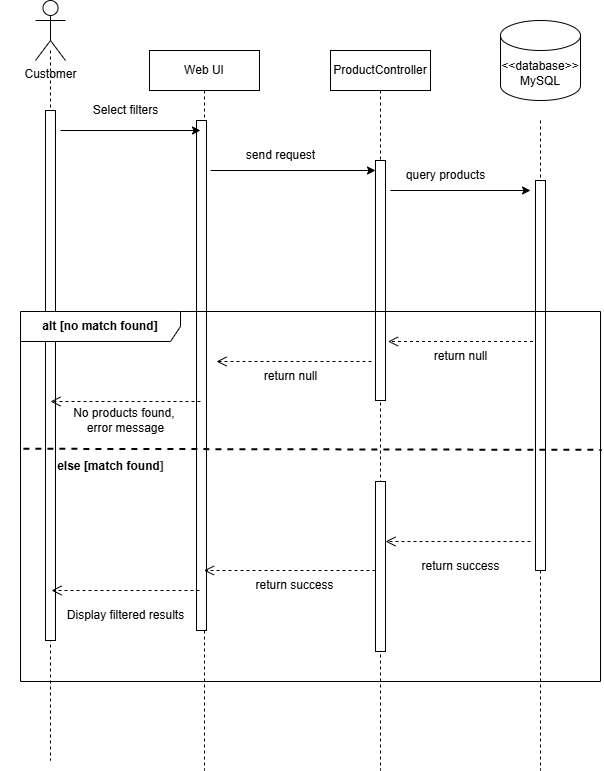

The diagram above was exported from draw.io. Its source (the exported page's mxGraphModel, read from the mxfile embedded in the PNG):
<mxGraphModel dx="554" dy="432" grid="1" gridSize="10" guides="1" tooltips="1" connect="1" arrows="1" fold="1" page="1" pageScale="1" pageWidth="850" pageHeight="1100" math="0" shadow="0">
  <root>
    <mxCell id="0" />
    <mxCell id="1" parent="0" />
    <mxCell id="3" value="" style="shape=umlLifeline;perimeter=lifelinePerimeter;whiteSpace=wrap;html=1;container=1;dropTarget=0;collapsible=0;recursiveResize=0;outlineConnect=0;portConstraint=eastwest;newEdgeStyle={&quot;edgeStyle&quot;:&quot;elbowEdgeStyle&quot;,&quot;elbow&quot;:&quot;vertical&quot;,&quot;curved&quot;:0,&quot;rounded&quot;:0};size=0;" parent="1" vertex="1">
      <mxGeometry x="190" y="200" width="100" height="710" as="geometry" />
    </mxCell>
    <mxCell id="4" value="" style="html=1;points=[[0,0,0,0,5],[0,1,0,0,-5],[1,0,0,0,5],[1,1,0,0,-5]];perimeter=orthogonalPerimeter;outlineConnect=0;targetShapes=umlLifeline;portConstraint=eastwest;newEdgeStyle={&quot;curved&quot;:0,&quot;rounded&quot;:0};" parent="3" vertex="1">
      <mxGeometry x="45" y="60" width="10" height="530" as="geometry" />
    </mxCell>
    <mxCell id="5" value="Web UI" style="shape=umlLifeline;perimeter=lifelinePerimeter;whiteSpace=wrap;html=1;container=1;dropTarget=0;collapsible=0;recursiveResize=0;outlineConnect=0;portConstraint=eastwest;newEdgeStyle={&quot;edgeStyle&quot;:&quot;elbowEdgeStyle&quot;,&quot;elbow&quot;:&quot;vertical&quot;,&quot;curved&quot;:0,&quot;rounded&quot;:0};" parent="1" vertex="1">
      <mxGeometry x="339" y="200" width="110" height="720" as="geometry" />
    </mxCell>
    <mxCell id="6" value="" style="html=1;points=[[0,0,0,0,5],[0,1,0,0,-5],[1,0,0,0,5],[1,1,0,0,-5]];perimeter=orthogonalPerimeter;outlineConnect=0;targetShapes=umlLifeline;portConstraint=eastwest;newEdgeStyle={&quot;curved&quot;:0,&quot;rounded&quot;:0};" parent="5" vertex="1">
      <mxGeometry x="47" y="70" width="10" height="510" as="geometry" />
    </mxCell>
    <mxCell id="7" value="&lt;div&gt;&lt;span style=&quot;color: rgb(0, 0, 0);&quot;&gt;ProductController&lt;/span&gt;&lt;/div&gt;" style="shape=umlLifeline;perimeter=lifelinePerimeter;whiteSpace=wrap;html=1;container=1;dropTarget=0;collapsible=0;recursiveResize=0;outlineConnect=0;portConstraint=eastwest;newEdgeStyle={&quot;edgeStyle&quot;:&quot;elbowEdgeStyle&quot;,&quot;elbow&quot;:&quot;vertical&quot;,&quot;curved&quot;:0,&quot;rounded&quot;:0};" parent="1" vertex="1">
      <mxGeometry x="520" y="200" width="100" height="720" as="geometry" />
    </mxCell>
    <mxCell id="8" value="" style="html=1;points=[[0,0,0,0,5],[0,1,0,0,-5],[1,0,0,0,5],[1,1,0,0,-5]];perimeter=orthogonalPerimeter;outlineConnect=0;targetShapes=umlLifeline;portConstraint=eastwest;newEdgeStyle={&quot;curved&quot;:0,&quot;rounded&quot;:0};" parent="7" vertex="1">
      <mxGeometry x="45" y="110" width="10" height="240" as="geometry" />
    </mxCell>
    <mxCell id="9" value="" style="shape=umlLifeline;perimeter=lifelinePerimeter;whiteSpace=wrap;html=1;container=1;dropTarget=0;collapsible=0;recursiveResize=0;outlineConnect=0;portConstraint=eastwest;newEdgeStyle={&quot;edgeStyle&quot;:&quot;elbowEdgeStyle&quot;,&quot;elbow&quot;:&quot;vertical&quot;,&quot;curved&quot;:0,&quot;rounded&quot;:0};size=0;" parent="1" vertex="1">
      <mxGeometry x="680" y="270" width="100" height="650" as="geometry" />
    </mxCell>
    <mxCell id="10" value="" style="html=1;points=[[0,0,0,0,5],[0,1,0,0,-5],[1,0,0,0,5],[1,1,0,0,-5]];perimeter=orthogonalPerimeter;outlineConnect=0;targetShapes=umlLifeline;portConstraint=eastwest;newEdgeStyle={&quot;curved&quot;:0,&quot;rounded&quot;:0};" parent="9" vertex="1">
      <mxGeometry x="45" y="60" width="10" height="390" as="geometry" />
    </mxCell>
    <mxCell id="11" value="" style="endArrow=classic;html=1;" parent="1" edge="1">
      <mxGeometry width="50" height="50" relative="1" as="geometry">
        <mxPoint x="250" y="280" as="sourcePoint" />
        <mxPoint x="390" y="280" as="targetPoint" />
      </mxGeometry>
    </mxCell>
    <mxCell id="12" value="&lt;b&gt;alt [no match found]&lt;/b&gt;" style="shape=umlFrame;whiteSpace=wrap;html=1;pointerEvents=0;recursiveResize=0;container=1;collapsible=0;width=160;" parent="1" vertex="1">
      <mxGeometry x="210" y="461" width="580" height="370" as="geometry" />
    </mxCell>
    <mxCell id="13" value="" style="endArrow=open;startArrow=none;endFill=0;startFill=0;endSize=8;html=1;verticalAlign=bottom;dashed=1;labelBackgroundColor=none;" parent="12" edge="1">
      <mxGeometry width="160" relative="1" as="geometry">
        <mxPoint x="180" y="90" as="sourcePoint" />
        <mxPoint x="30" y="90" as="targetPoint" />
      </mxGeometry>
    </mxCell>
    <mxCell id="14" value="" style="html=1;points=[[0,0,0,0,5],[0,1,0,0,-5],[1,0,0,0,5],[1,1,0,0,-5]];perimeter=orthogonalPerimeter;outlineConnect=0;targetShapes=umlLifeline;portConstraint=eastwest;newEdgeStyle={&quot;curved&quot;:0,&quot;rounded&quot;:0};" parent="12" vertex="1">
      <mxGeometry x="355" y="170" width="10" height="170" as="geometry" />
    </mxCell>
    <mxCell id="15" value="" style="endArrow=open;startArrow=none;endFill=0;startFill=0;endSize=8;html=1;verticalAlign=bottom;dashed=1;labelBackgroundColor=none;" parent="12" edge="1">
      <mxGeometry width="160" relative="1" as="geometry">
        <mxPoint x="512.5" y="30" as="sourcePoint" />
        <mxPoint x="367.5" y="30" as="targetPoint" />
      </mxGeometry>
    </mxCell>
    <mxCell id="16" value="" style="endArrow=open;startArrow=none;endFill=0;startFill=0;endSize=8;html=1;verticalAlign=bottom;dashed=1;labelBackgroundColor=none;" parent="12" edge="1">
      <mxGeometry width="160" relative="1" as="geometry">
        <mxPoint x="510" y="230" as="sourcePoint" />
        <mxPoint x="365" y="230" as="targetPoint" />
      </mxGeometry>
    </mxCell>
    <mxCell id="17" value="" style="endArrow=open;startArrow=none;endFill=0;startFill=0;endSize=8;html=1;verticalAlign=bottom;dashed=1;labelBackgroundColor=none;" parent="12" edge="1">
      <mxGeometry width="160" relative="1" as="geometry">
        <mxPoint x="179" y="279" as="sourcePoint" />
        <mxPoint x="31" y="279" as="targetPoint" />
      </mxGeometry>
    </mxCell>
    <mxCell id="18" value="&lt;b&gt;else [match found&lt;/b&gt;&lt;b style=&quot;background-color: transparent; color: rgb(63, 63, 63);&quot;&gt;]&lt;/b&gt;" style="text;html=1;align=center;verticalAlign=middle;resizable=0;points=[];autosize=1;strokeColor=none;fillColor=none;" parent="12" vertex="1">
      <mxGeometry x="25" y="140" width="130" height="30" as="geometry" />
    </mxCell>
    <mxCell id="19" value="return success" style="text;html=1;align=center;verticalAlign=middle;resizable=0;points=[];autosize=1;strokeColor=none;fillColor=none;" parent="12" vertex="1">
      <mxGeometry x="390" y="240" width="100" height="30" as="geometry" />
    </mxCell>
    <mxCell id="20" value="return null" style="text;html=1;align=center;verticalAlign=middle;resizable=0;points=[];autosize=1;strokeColor=none;fillColor=none;" parent="12" vertex="1">
      <mxGeometry x="230" y="50" width="80" height="30" as="geometry" />
    </mxCell>
    <mxCell id="21" value="" style="endArrow=open;startArrow=none;endFill=0;startFill=0;endSize=8;html=1;verticalAlign=bottom;dashed=1;labelBackgroundColor=none;" parent="12" edge="1">
      <mxGeometry width="160" relative="1" as="geometry">
        <mxPoint x="351" y="50.00000000000004" as="sourcePoint" />
        <mxPoint x="196" y="50" as="targetPoint" />
      </mxGeometry>
    </mxCell>
    <mxCell id="22" value="return null" style="text;html=1;align=center;verticalAlign=middle;resizable=0;points=[];autosize=1;strokeColor=none;fillColor=none;" parent="12" vertex="1">
      <mxGeometry x="400" y="30" width="80" height="30" as="geometry" />
    </mxCell>
    <mxCell id="23" value="No products found,&amp;nbsp;&lt;div&gt;error message&lt;/div&gt;" style="text;html=1;align=center;verticalAlign=middle;resizable=0;points=[];autosize=1;strokeColor=none;fillColor=none;" parent="12" vertex="1">
      <mxGeometry x="40" y="89" width="130" height="40" as="geometry" />
    </mxCell>
    <mxCell id="24" value="return&amp;nbsp;&lt;span style=&quot;color: rgb(0, 0, 0);&quot;&gt;success&lt;/span&gt;" style="text;html=1;align=center;verticalAlign=middle;resizable=0;points=[];autosize=1;strokeColor=none;fillColor=none;" parent="12" vertex="1">
      <mxGeometry x="224" y="259" width="100" height="30" as="geometry" />
    </mxCell>
    <mxCell id="25" value="" style="endArrow=open;startArrow=none;endFill=0;startFill=0;endSize=8;html=1;verticalAlign=bottom;dashed=1;labelBackgroundColor=none;" parent="12" target="5" edge="1">
      <mxGeometry width="160" relative="1" as="geometry">
        <mxPoint x="355" y="259" as="sourcePoint" />
        <mxPoint x="200" y="259" as="targetPoint" />
      </mxGeometry>
    </mxCell>
    <mxCell id="37" value="Display filtered results" style="text;html=1;align=center;verticalAlign=middle;resizable=0;points=[];autosize=1;strokeColor=none;fillColor=none;" parent="12" vertex="1">
      <mxGeometry x="35" y="289" width="140" height="30" as="geometry" />
    </mxCell>
    <mxCell id="26" value="" style="endArrow=none;dashed=1;html=1;rounded=0;fontSize=23;strokeWidth=2;exitX=0.005;exitY=0.371;exitDx=0;exitDy=0;exitPerimeter=0;entryX=1.002;entryY=0.374;entryDx=0;entryDy=0;entryPerimeter=0;" parent="1" source="12" target="12" edge="1">
      <mxGeometry width="50" height="50" relative="1" as="geometry">
        <mxPoint x="331.4700000000001" y="398" as="sourcePoint" />
        <mxPoint x="730" y="396" as="targetPoint" />
      </mxGeometry>
    </mxCell>
    <mxCell id="27" value="Select filters" style="text;html=1;align=center;verticalAlign=middle;resizable=0;points=[];autosize=1;strokeColor=none;fillColor=none;" parent="1" vertex="1">
      <mxGeometry x="270" y="245" width="90" height="30" as="geometry" />
    </mxCell>
    <mxCell id="28" value="Customer" style="shape=umlActor;verticalLabelPosition=bottom;verticalAlign=top;html=1;" parent="1" vertex="1">
      <mxGeometry x="225" y="150" width="30" height="60" as="geometry" />
    </mxCell>
    <mxCell id="31" value="&lt;span style=&quot;color: rgb(0, 0, 0);&quot;&gt;&amp;lt;&amp;lt;database&amp;gt;&amp;gt; MySQL&lt;/span&gt;" style="shape=cylinder3;whiteSpace=wrap;html=1;boundedLbl=1;backgroundOutline=1;size=15;" parent="1" vertex="1">
      <mxGeometry x="690" y="170" width="80" height="80" as="geometry" />
    </mxCell>
    <mxCell id="33" value="" style="endArrow=classic;html=1;" parent="1" edge="1">
      <mxGeometry width="50" height="50" relative="1" as="geometry">
        <mxPoint x="400" y="320" as="sourcePoint" />
        <mxPoint x="565" y="320" as="targetPoint" />
      </mxGeometry>
    </mxCell>
    <mxCell id="34" value="" style="endArrow=classic;html=1;" parent="1" edge="1">
      <mxGeometry width="50" height="50" relative="1" as="geometry">
        <mxPoint x="580" y="340" as="sourcePoint" />
        <mxPoint x="720" y="340" as="targetPoint" />
      </mxGeometry>
    </mxCell>
    <mxCell id="35" value="send request" style="text;html=1;align=center;verticalAlign=middle;resizable=0;points=[];autosize=1;strokeColor=none;fillColor=none;" parent="1" vertex="1">
      <mxGeometry x="425" y="290" width="90" height="30" as="geometry" />
    </mxCell>
    <mxCell id="36" value="query products" style="text;html=1;align=center;verticalAlign=middle;resizable=0;points=[];autosize=1;strokeColor=none;fillColor=none;" parent="1" vertex="1">
      <mxGeometry x="585" y="310" width="100" height="30" as="geometry" />
    </mxCell>
  </root>
</mxGraphModel>